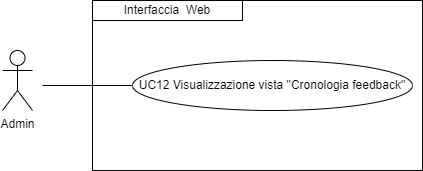

The diagram above was exported from draw.io. Its source (the exported page's mxGraphModel, read from the mxfile embedded in the PNG):
<mxGraphModel dx="1050" dy="557" grid="1" gridSize="10" guides="1" tooltips="1" connect="1" arrows="1" fold="1" page="1" pageScale="1" pageWidth="827" pageHeight="1169" math="0" shadow="0">
  <root>
    <mxCell id="0" />
    <mxCell id="1" parent="0" />
    <mxCell id="iutSHebiozzECPOfnKj3-2" value="Admin&lt;div&gt;&lt;br&gt;&lt;/div&gt;" style="shape=umlActor;verticalLabelPosition=bottom;verticalAlign=top;html=1;outlineConnect=0;" parent="1" vertex="1">
      <mxGeometry x="210" y="290" width="30" height="60" as="geometry" />
    </mxCell>
    <mxCell id="iutSHebiozzECPOfnKj3-9" value="" style="rounded=0;whiteSpace=wrap;html=1;fillColor=none;" parent="1" vertex="1">
      <mxGeometry x="300" y="240" width="330" height="170" as="geometry" />
    </mxCell>
    <mxCell id="iutSHebiozzECPOfnKj3-10" value="&lt;div style=&quot;&quot;&gt;Interfaccia&amp;nbsp; W&lt;span style=&quot;background-color: initial;&quot;&gt;eb&lt;/span&gt;&lt;/div&gt;" style="rounded=0;whiteSpace=wrap;html=1;fillColor=none;align=center;" parent="1" vertex="1">
      <mxGeometry x="300" y="240" width="150" height="20" as="geometry" />
    </mxCell>
    <mxCell id="iutSHebiozzECPOfnKj3-11" value="UC12 Visualizzazione vista &quot;Cronologia feedback&quot;" style="ellipse;whiteSpace=wrap;html=1;" parent="1" vertex="1">
      <mxGeometry x="340" y="300" width="280" height="50" as="geometry" />
    </mxCell>
    <mxCell id="iutSHebiozzECPOfnKj3-16" value="" style="endArrow=none;html=1;rounded=0;entryX=0;entryY=0.5;entryDx=0;entryDy=0;" parent="1" target="iutSHebiozzECPOfnKj3-11" edge="1">
      <mxGeometry width="50" height="50" relative="1" as="geometry">
        <mxPoint x="250" y="325" as="sourcePoint" />
        <mxPoint x="440" y="400" as="targetPoint" />
      </mxGeometry>
    </mxCell>
  </root>
</mxGraphModel>